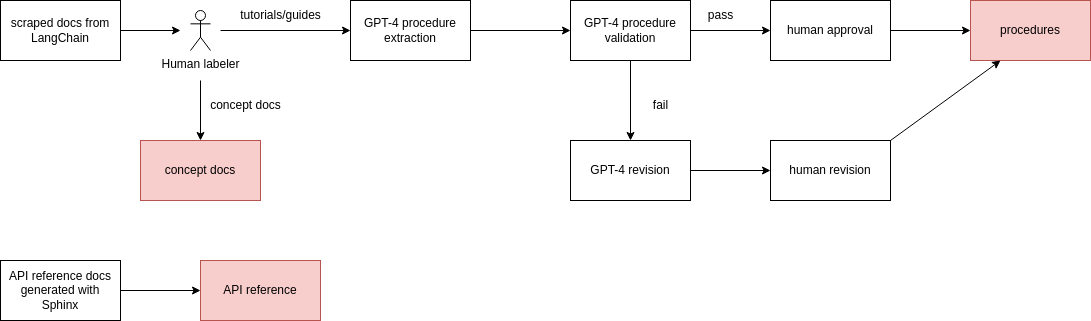

The diagram above was exported from draw.io. Its source (the exported page's mxGraphModel, read from the mxfile embedded in the PNG):
<mxGraphModel dx="2402" dy="1078" grid="1" gridSize="10" guides="1" tooltips="1" connect="1" arrows="1" fold="1" page="1" pageScale="1" pageWidth="600" pageHeight="450" math="0" shadow="0">
  <root>
    <mxCell id="0" />
    <mxCell id="1" parent="0" />
    <mxCell id="8" value="" style="edgeStyle=none;html=1;exitX=1;exitY=0.5;exitDx=0;exitDy=0;" parent="1" source="2" edge="1">
      <mxGeometry relative="1" as="geometry">
        <mxPoint x="260" y="90" as="targetPoint" />
      </mxGeometry>
    </mxCell>
    <mxCell id="2" value="scraped docs from LangChain" style="rounded=0;whiteSpace=wrap;html=1;" parent="1" vertex="1">
      <mxGeometry x="80" y="60" width="120" height="60" as="geometry" />
    </mxCell>
    <mxCell id="10" value="" style="edgeStyle=none;html=1;" parent="1" source="3" target="9" edge="1">
      <mxGeometry relative="1" as="geometry" />
    </mxCell>
    <mxCell id="3" value="GPT-4 procedure extraction" style="rounded=0;whiteSpace=wrap;html=1;" parent="1" vertex="1">
      <mxGeometry x="430" y="60" width="120" height="60" as="geometry" />
    </mxCell>
    <mxCell id="5" value="" style="endArrow=classic;html=1;entryX=0;entryY=0.5;entryDx=0;entryDy=0;" parent="1" target="3" edge="1">
      <mxGeometry relative="1" as="geometry">
        <mxPoint x="300" y="90" as="sourcePoint" />
        <mxPoint x="330" y="89.5" as="targetPoint" />
      </mxGeometry>
    </mxCell>
    <mxCell id="7" value="concept docs" style="rounded=0;whiteSpace=wrap;html=1;fillColor=#f8cecc;strokeColor=#b85450;" parent="1" vertex="1">
      <mxGeometry x="220" y="200" width="120" height="60" as="geometry" />
    </mxCell>
    <mxCell id="24" value="" style="edgeStyle=none;html=1;" parent="1" source="9" target="23" edge="1">
      <mxGeometry relative="1" as="geometry" />
    </mxCell>
    <mxCell id="29" value="" style="edgeStyle=none;html=1;" parent="1" source="9" target="28" edge="1">
      <mxGeometry relative="1" as="geometry" />
    </mxCell>
    <mxCell id="9" value="GPT-4 procedure validation" style="rounded=0;whiteSpace=wrap;html=1;" parent="1" vertex="1">
      <mxGeometry x="650" y="60" width="120" height="60" as="geometry" />
    </mxCell>
    <mxCell id="14" value="" style="edgeStyle=none;html=1;" parent="1" target="7" edge="1">
      <mxGeometry relative="1" as="geometry">
        <mxPoint x="280" y="140" as="sourcePoint" />
      </mxGeometry>
    </mxCell>
    <mxCell id="11" value="Human labeler" style="shape=umlActor;verticalLabelPosition=bottom;verticalAlign=top;html=1;outlineConnect=0;" parent="1" vertex="1">
      <mxGeometry x="270" y="70" width="20" height="40" as="geometry" />
    </mxCell>
    <mxCell id="21" value="concept docs" style="text;html=1;align=center;verticalAlign=middle;resizable=0;points=[];autosize=1;strokeColor=none;fillColor=none;" parent="1" vertex="1">
      <mxGeometry x="280" y="150" width="90" height="30" as="geometry" />
    </mxCell>
    <mxCell id="22" value="tutorials/guides" style="text;html=1;align=center;verticalAlign=middle;resizable=0;points=[];autosize=1;strokeColor=none;fillColor=none;" parent="1" vertex="1">
      <mxGeometry x="310" y="60" width="100" height="30" as="geometry" />
    </mxCell>
    <mxCell id="34" value="" style="edgeStyle=none;html=1;" parent="1" source="23" target="33" edge="1">
      <mxGeometry relative="1" as="geometry" />
    </mxCell>
    <mxCell id="23" value="human approval" style="rounded=0;whiteSpace=wrap;html=1;" parent="1" vertex="1">
      <mxGeometry x="850" y="60" width="120" height="60" as="geometry" />
    </mxCell>
    <mxCell id="25" value="pass" style="text;html=1;align=center;verticalAlign=middle;resizable=0;points=[];autosize=1;strokeColor=none;fillColor=none;" parent="1" vertex="1">
      <mxGeometry x="775" y="60" width="50" height="30" as="geometry" />
    </mxCell>
    <mxCell id="32" value="" style="edgeStyle=none;html=1;" parent="1" source="28" target="31" edge="1">
      <mxGeometry relative="1" as="geometry" />
    </mxCell>
    <mxCell id="28" value="GPT-4 revision" style="rounded=0;whiteSpace=wrap;html=1;" parent="1" vertex="1">
      <mxGeometry x="650" y="200" width="120" height="60" as="geometry" />
    </mxCell>
    <mxCell id="30" value="fail" style="text;html=1;align=center;verticalAlign=middle;resizable=0;points=[];autosize=1;strokeColor=none;fillColor=none;" parent="1" vertex="1">
      <mxGeometry x="720" y="150" width="40" height="30" as="geometry" />
    </mxCell>
    <mxCell id="31" value="human revision" style="rounded=0;whiteSpace=wrap;html=1;" parent="1" vertex="1">
      <mxGeometry x="850" y="200" width="120" height="60" as="geometry" />
    </mxCell>
    <mxCell id="33" value="procedures" style="rounded=0;whiteSpace=wrap;html=1;fillColor=#f8cecc;strokeColor=#b85450;" parent="1" vertex="1">
      <mxGeometry x="1050" y="60" width="120" height="60" as="geometry" />
    </mxCell>
    <mxCell id="35" value="" style="endArrow=classic;html=1;exitX=1;exitY=0;exitDx=0;exitDy=0;entryX=0.25;entryY=1;entryDx=0;entryDy=0;" parent="1" source="31" target="33" edge="1">
      <mxGeometry width="50" height="50" relative="1" as="geometry">
        <mxPoint x="1030" y="200" as="sourcePoint" />
        <mxPoint x="1080" y="150" as="targetPoint" />
      </mxGeometry>
    </mxCell>
    <mxCell id="38" value="" style="edgeStyle=none;html=1;" parent="1" source="36" target="37" edge="1">
      <mxGeometry relative="1" as="geometry" />
    </mxCell>
    <mxCell id="36" value="API reference docs generated with Sphinx" style="rounded=0;whiteSpace=wrap;html=1;" parent="1" vertex="1">
      <mxGeometry x="80" y="320" width="120" height="60" as="geometry" />
    </mxCell>
    <mxCell id="37" value="API reference" style="rounded=0;whiteSpace=wrap;html=1;fillColor=#f8cecc;strokeColor=#b85450;" parent="1" vertex="1">
      <mxGeometry x="280" y="320" width="120" height="60" as="geometry" />
    </mxCell>
  </root>
</mxGraphModel>